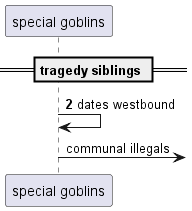

The diagram above was rendered by PlantUML. Its source (embedded in the PNG):
@startuml
participant "special goblins" as 0
== tragedy siblings ==
autonumber 2 1
0 -> 0: dates westbound
autonumber stop
0 ->] : communal illegals
@enduml